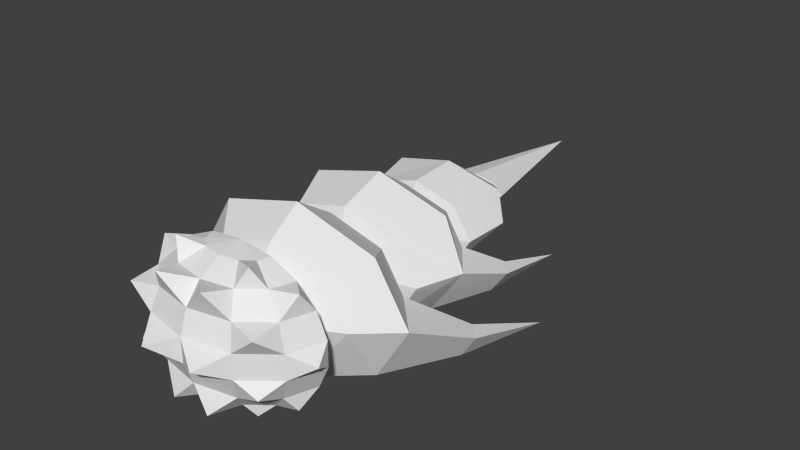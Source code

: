 # Source: 04_animation_backup.blend  (saved by Blender 2.76.0; exported with 4.5.12 LTS)
import bpy
from mathutils import Matrix  # noqa: F401  (used for matrix-valued properties, if any)

bpy.ops.wm.read_factory_settings(use_empty=True)
scene = bpy.context.scene
scene.name = 'Scene'

# ---- collections
col_collection_1 = bpy.data.collections.new('Collection 1'); scene.collection.children.link(col_collection_1)
col_collection_2 = bpy.data.collections.new('Collection 2'); scene.collection.children.link(col_collection_2)
col_collection_2.hide_render = True
col_collection_2.hide_viewport = True
col_collection_3 = bpy.data.collections.new('Collection 3'); scene.collection.children.link(col_collection_3)
col_collection_3.hide_render = True
col_collection_3.hide_viewport = True
col_collection_4 = bpy.data.collections.new('Collection 4'); scene.collection.children.link(col_collection_4)
col_collection_4.hide_render = True
col_collection_4.hide_viewport = True
col_collection_5 = bpy.data.collections.new('Collection 5'); scene.collection.children.link(col_collection_5)
col_collection_5.hide_render = True
col_collection_5.hide_viewport = True
col_collection_11 = bpy.data.collections.new('Collection 11'); scene.collection.children.link(col_collection_11)
col_collection_11.hide_render = True
col_collection_11.hide_viewport = True

# ---- materials (node trees are filled in below, after node groups)
mat_material = bpy.data.materials.new('Material')
mat_material.alpha_threshold = 0.0
mat_material.use_transparent_shadow = False
mat_material.roughness = 0.5
mat_material.line_color = (0.0, 0.0, 0.0, 1.0)
mat_material_003 = bpy.data.materials.new('Material.003')
mat_material_003.alpha_threshold = 0.0
mat_material_003.use_transparent_shadow = False
mat_material_003.roughness = 0.5
mat_material_003.line_color = (0.0, 0.0, 0.0, 1.0)
mat_material_004 = bpy.data.materials.new('Material.004')
mat_material_004.alpha_threshold = 0.0
mat_material_004.use_transparent_shadow = False
mat_material_004.roughness = 0.5
mat_material_004.line_color = (0.0, 0.0, 0.0, 1.0)
mat_material_005 = bpy.data.materials.new('Material.005')
mat_material_005.alpha_threshold = 0.0
mat_material_005.use_transparent_shadow = False
mat_material_005.roughness = 0.5
mat_material_005.line_color = (0.0, 0.0, 0.0, 1.0)
mat_material_006 = bpy.data.materials.new('Material.006')
mat_material_006.alpha_threshold = 0.0
mat_material_006.use_transparent_shadow = False
mat_material_006.roughness = 0.5
mat_material_006.line_color = (0.0, 0.0, 0.0, 1.0)

# ---- material node trees

# ---- world
world_world = bpy.data.worlds.new('World'); scene.world = world_world
world_world.color = (0.05088, 0.05088, 0.05088)
world_world.use_sun_shadow = False
world_world.sun_shadow_jitter_overblur = 0.0
world_world.cycles.sampling_method = 'MANUAL'
world_world.cycles.sample_map_resolution = 256

# ---- meshes
me_cube = bpy.data.meshes.new('Cube')
me_cube.from_pydata([(0.3669, -0.0008578, 1.179), (0.8748, -0.0008578, 0.627), (0.3669, -0.0008578, -1.179), (0.5749, -0.4041, 0.9608), (0.5126, -1.071, 0.2176), (0.5126, -1.071, -0.2181), (6.442e-06, -1.236, 0.2176), (6.442e-06, -0.8073, -0.9614), (6.442e-06, -0.43, -1.179), (-3.221e-05, 1.02, 0.01174), (0.3096, -1.531, -0.0002659), (0.2172, -1.184, -0.9861), (0.6584, -0.0008578, 0.9608), (0.9899, -0.0008578, 0.2176), (0.9899, -0.0008578, -0.2181), (0.8748, -0.0008578, -0.6276), (0.6584, -0.0008578, -0.9614), (0.3225, -0.2154, 1.179), (0.7623, -0.5441, 0.627), (0.862, -0.6186, 0.2176), (0.862, -0.6186, -0.2181), (0.7623, -0.5441, -0.6276), (0.5749, -0.4041, -0.9614), (0.3225, -0.2154, -1.179), (0.2011, -0.3725, 1.179), (0.3469, -0.6993, 0.9608), (0.4551, -0.9418, 0.627), (0.4551, -0.9418, -0.6276), (0.3469, -0.6993, -0.9614), (0.2011, -0.3725, -1.179), (6.442e-06, -0.43, 1.179), (6.442e-06, -0.8073, 0.9608), (6.442e-06, -1.087, 0.627), (6.442e-06, -1.236, -0.2181), (6.442e-06, -1.087, -0.6276), (6.442e-06, -0.0008578, 1.254), (0.2825, -1.194, 1.085), (0.7708, -1.049, 0.5686), (0.4548, -0.5639, 1.301), (0.7491, -0.9913, -0.436), (0.4352, -0.5522, -1.181), (0.8466, -0.264, 0.9873), (1.078, -0.3437, -0.000272), (0.811, -0.3272, -0.9175)], [], [(4, 6, 10), (23, 16, 22), (20, 14, 42), (21, 14, 20), (18, 1, 41), (22, 16, 43), (13, 18, 19), (27, 21, 39), (28, 21, 27), (4, 19, 37), (29, 23, 40), (5, 19, 4), (7, 28, 11), (4, 26, 32), (8, 28, 7), (33, 5, 10), (25, 30, 31), (5, 33, 34), (32, 26, 36), (0, 35, 17), (17, 35, 24), (24, 35, 30), (26, 25, 36), (31, 32, 36), (25, 31, 36), (26, 4, 37), (19, 18, 37), (18, 26, 37), (24, 25, 38), (17, 24, 38), (3, 17, 38), (6, 33, 10), (5, 4, 10), (21, 20, 39), (5, 27, 39), (20, 5, 39), (28, 27, 11), (34, 7, 11), (27, 34, 11), (23, 22, 40), (22, 28, 40), (28, 29, 40), (1, 12, 41), (14, 13, 42), (19, 20, 42), (13, 19, 42), (16, 15, 43), (21, 22, 43), (15, 21, 43), (9, 35, 0), (12, 9, 0), (1, 9, 12), (13, 9, 1), (14, 9, 13), (15, 9, 14), (16, 9, 15), (2, 9, 16), (12, 17, 3), (18, 25, 26), (25, 3, 38), (3, 18, 41), (12, 3, 41), (2, 16, 23), (15, 14, 21), (1, 18, 13), (22, 21, 28), (20, 19, 5), (6, 4, 32), (29, 28, 8), (24, 30, 25), (27, 5, 34), (0, 17, 12), (3, 25, 18)])
_uv = me_cube.uv_layers.new(name='UVMap')
_uv.uv.foreach_set('vector', [0.8646, 0.5331, 0.779, 0.5331, 0.8114, 0.464, 0.2658, 0.7947, 0.3484, 0.774, 0.2878, 0.7263, 0.6223, 0.7731, 0.5019, 0.8117, 0.579, 0.8434, 0.9231, 0.7115, 0.9952, 0.8126, 0.9967, 0.7034, 0.8345, 0.759, 0.8881, 0.8386, 0.8108, 0.8357, 0.8591, 0.4482, 0.8948, 0.3934, 0.899, 0.4509, 0.8475, 0.7335, 0.9056, 0.6544, 0.8475, 0.6472, 0.9393, 0.4294, 0.9927, 0.37, 0.9927, 0.4474, 0.991, 0.539, 0.9262, 0.4791, 0.9262, 0.5589, 0.4216, 0.008419, 0.3895, 0.09175, 0.3535, 0.01147, 0.7998, 0.2827, 0.7678, 0.2575, 0.7622, 0.3302, 0.9949, 0.8357, 0.9144, 0.8922, 0.9925, 0.8953, 0.9085, 0.4743, 0.8918, 0.5296, 0.8394, 0.4692, 0.9068, 0.982, 0.9149, 0.9134, 0.9908, 0.9196, 0.9241, 0.5792, 0.9961, 0.6241, 0.9973, 0.5612, 0.715, 0.2235, 0.6432, 0.2399, 0.7011, 0.2877, 0.9238, 0.6935, 0.9967, 0.65, 0.9238, 0.6306, 0.6499, 0.5073, 0.7237, 0.483, 0.7369, 0.5444, 0.8013, 0.8508, 0.8282, 0.9104, 0.8763, 0.8525, 0.7352, 0.7962, 0.6728, 0.7049, 0.6756, 0.8214, 0.9091, 0.4629, 0.9718, 0.4632, 0.9114, 0.4314, 0.8203, 0.6606, 0.8279, 0.7345, 0.7859, 0.6719, 0.6342, 0.4934, 0.6462, 0.4267, 0.7175, 0.4665, 0.7293, 0.3572, 0.7152, 0.2894, 0.6512, 0.3486, 0.6834, 0.5989, 0.6236, 0.6103, 0.6343, 0.5281, 0.9741, 0.3535, 0.9258, 0.3044, 0.9952, 0.304, 0.7291, 0.453, 0.7956, 0.4671, 0.7568, 0.5381, 0.7851, 0.564, 0.8214, 0.643, 0.7632, 0.6492, 0.8717, 0.404, 0.8056, 0.3954, 0.8382, 0.4465, 0.6599, 0.3751, 0.6445, 0.4026, 0.692, 0.4286, 0.7208, 0.3729, 0.6599, 0.3751, 0.692, 0.4286, 0.7538, 0.249, 0.715, 0.2235, 0.7011, 0.2877, 0.8036, 0.55, 0.879, 0.5514, 0.8397, 0.6378, 0.7398, 0.9908, 0.6602, 0.9891, 0.6935, 0.9131, 0.9224, 0.4041, 0.9213, 0.3353, 0.964, 0.3719, 0.7578, 0.6789, 0.7634, 0.7785, 0.7164, 0.7449, 0.7718, 0.5516, 0.7022, 0.5673, 0.7519, 0.6333, 0.3609, 0.7822, 0.3803, 0.8386, 0.3219, 0.8263, 0.7022, 0.5673, 0.6808, 0.6443, 0.7519, 0.6333, 0.8983, 0.8693, 0.8974, 0.9419, 0.848, 0.9141, 0.7497, 0.6511, 0.7069, 0.718, 0.6869, 0.6622, 0.8046, 0.3685, 0.7998, 0.2827, 0.7622, 0.3302, 0.767, 0.9901, 0.7364, 0.9134, 0.8032, 0.9046, 0.8828, 0.9534, 0.8185, 0.9929, 0.8186, 0.921, 0.6612, 0.8513, 0.6223, 0.7731, 0.579, 0.8434, 0.7807, 0.8073, 0.7836, 0.6981, 0.8286, 0.7535, 0.9101, 0.3069, 0.8862, 0.3655, 0.8525, 0.304, 0.9049, 0.5644, 0.9108, 0.6347, 0.8707, 0.6176, 0.8361, 0.3101, 0.8795, 0.3869, 0.822, 0.3788, 0.2854, 0.8438, 0.1441, 0.8052, 0.1403, 0.8391, 0.1477, 0.8714, 0.2854, 0.8438, 0.1403, 0.8391, 0.1646, 0.9035, 0.2854, 0.8438, 0.1477, 0.8714, 0.1897, 0.9331, 0.2854, 0.8438, 0.1646, 0.9035, 0.2206, 0.9579, 0.2854, 0.8438, 0.1897, 0.9331, 0.2549, 0.976, 0.2854, 0.8438, 0.2206, 0.9579, 0.2899, 0.9856, 0.2854, 0.8438, 0.2549, 0.976, 0.323, 0.9857, 0.2854, 0.8438, 0.2899, 0.9856, 0.7364, 0.9134, 0.7085, 0.8233, 0.7854, 0.8434, 0.7194, 0.4142, 0.8056, 0.3954, 0.7599, 0.3454, 0.8056, 0.3954, 0.7755, 0.4465, 0.8382, 0.4465, 0.9043, 0.7468, 0.8982, 0.8171, 0.8514, 0.7518, 0.741, 0.02356, 0.6803, 0.08342, 0.6739, 0.02022, 0.2981, 0.82, 0.3484, 0.774, 0.2658, 0.7947, 0.9218, 0.8075, 0.9952, 0.8126, 0.9231, 0.7115, 0.9056, 0.7303, 0.9056, 0.6544, 0.8475, 0.7335, 0.991, 0.4797, 0.9262, 0.4791, 0.991, 0.539, 0.9168, 0.8326, 0.9144, 0.8922, 0.9949, 0.8357, 0.9925, 0.989, 0.9068, 0.982, 0.9908, 0.9196, 0.9241, 0.6154, 0.9961, 0.6241, 0.9241, 0.5792, 0.9959, 0.6862, 0.9967, 0.65, 0.9238, 0.6935, 0.6715, 0.5659, 0.6499, 0.5073, 0.7369, 0.5444, 0.6823, 0.8605, 0.7085, 0.8233, 0.7364, 0.9134, 0.7755, 0.4465, 0.8056, 0.3954, 0.7194, 0.4142])
me_cube.materials.append(mat_material)
me_cube.use_remesh_preserve_volume = False
me_cube.use_remesh_preserve_attributes = False
me_cube.use_mirror_vertex_groups = False
me_cube.update()
me_cube_003 = bpy.data.meshes.new('Cube.003')
me_cube_003.from_pydata([(0.0, -0.6008, 0.9856), (0.0, -0.0177, 1.419), (0.6415, -0.6008, 0.6969), (0.9239, -0.0177, 1.003), (0.9076, -0.6008, 0.0), (1.307, -0.0177, 0.0), (0.3797, -0.6323, -1.098), (0.9239, -0.0177, -1.003), (0.6215, 0.7025, -0.6753), (0.0, -0.6008, -1.236), (1.465, 1.26, -0.6187), (1.293, 1.549, -0.6187), (1.311, 1.26, -1.022), (1.19, 1.549, -0.8901), (1.47, 3.064, -1.2), (0.0, -1.358, 0.0), (0.0, 0.7025, 0.955), (0.6215, 0.7025, 0.6753), (0.8794, 0.7025, 0.0), (0.3658, 0.9098, -0.1718), (0.0, 1.075, -0.03252)], [], [(3, 17, 16), (0, 2, 3), (2, 4, 5), (5, 18, 17), (7, 12, 10), (4, 6, 7), (11, 14, 13), (10, 11, 18), (11, 13, 8), (10, 14, 11), (12, 14, 10), (0, 15, 2), (2, 15, 4), (4, 15, 6), (6, 15, 9), (8, 19, 18), (18, 19, 17), (19, 20, 17), (17, 20, 16), (1, 3, 16), (1, 0, 3), (3, 2, 5), (3, 5, 17), (5, 7, 10), (5, 4, 7), (5, 10, 18), (18, 11, 8)])
_uv = me_cube_003.uv_layers.new(name='UVMap')
_uv.uv.foreach_set('vector', [0.5396, 0.1355, 0.5436, 0.02754, 0.646, 0.02364, 0.6231, 0.2526, 0.5222, 0.2249, 0.5396, 0.1355, 0.5222, 0.2249, 0.4187, 0.2186, 0.4048, 0.1214, 0.4048, 0.1214, 0.4441, 0.01148, 0.5436, 0.02754, 0.3002, 0.7138, 0.4572, 0.5712, 0.5095, 0.6178, 0.4187, 0.2186, 0.2636, 0.2867, 0.2644, 0.1719, 0.5579, 0.5907, 0.6374, 0.3334, 0.6065, 0.5843, 0.5095, 0.6178, 0.5579, 0.5907, 0.5471, 0.7739, 0.5579, 0.5907, 0.6065, 0.5843, 0.6486, 0.7429, 0.5095, 0.6178, 0.6374, 0.3334, 0.5579, 0.5907, 0.4572, 0.5712, 0.6374, 0.3334, 0.5095, 0.6178, 0.1386, 0.2745, 0.1718, 0.4413, 0.05546, 0.3229, 0.05546, 0.3229, 0.1718, 0.4413, 0.01215, 0.4154, 0.01215, 0.4154, 0.1718, 0.4413, 0.04461, 0.579, 0.04461, 0.579, 0.1718, 0.4413, 0.08325, 0.6187, 0.5358, 0.9597, 0.4726, 0.9069, 0.4387, 0.9787, 0.4387, 0.9787, 0.4726, 0.9069, 0.351, 0.933, 0.4726, 0.9069, 0.4618, 0.8498, 0.351, 0.933, 0.351, 0.933, 0.4618, 0.8498, 0.3175, 0.846, 0.671, 0.1518, 0.5396, 0.1355, 0.646, 0.02364, 0.671, 0.1518, 0.6231, 0.2526, 0.5396, 0.1355, 0.5396, 0.1355, 0.5222, 0.2249, 0.4048, 0.1214, 0.5396, 0.1355, 0.4048, 0.1214, 0.5436, 0.02754, 0.4258, 0.8285, 0.3002, 0.7138, 0.5095, 0.6178, 0.4048, 0.1214, 0.4187, 0.2186, 0.2644, 0.1719, 0.4258, 0.8285, 0.5095, 0.6178, 0.5471, 0.7739, 0.5471, 0.7739, 0.5579, 0.5907, 0.6486, 0.7429])
me_cube_003.materials.append(mat_material_003)
me_cube_003.use_remesh_preserve_volume = False
me_cube_003.use_remesh_preserve_attributes = False
me_cube_003.use_mirror_vertex_groups = False
me_cube_003.update()
me_cube_004 = bpy.data.meshes.new('Cube.004')
me_cube_004.from_pydata([(0.0, -0.6111, 0.955), (0.0, 0.2163, 1.261), (0.6215, -0.6111, 0.6753), (0.8208, 0.2163, 0.8914), (0.8794, -0.6111, 0.0), (1.042, 0.2163, 5.96e-08), (0.6556, 0.2163, -0.8914), (0.4995, 1.014, -0.5429), (1.175, 1.113, -0.3114), (1.02, 1.435, -0.3114), (0.9966, 1.113, -0.7224), (0.9246, 1.435, -0.5617), (1.045, 2.829, -0.7497), (0.6215, -0.6111, -0.6753), (0.0, 0.9152, 0.7678), (0.4995, 0.9152, 0.5429), (0.7068, 0.9152, 2.98e-08), (0.0, -0.9681, 0.0), (0.2462, 1.064, -0.3477), (0.0, 1.182, -0.3477)], [], [(3, 15, 14), (0, 2, 3), (5, 16, 15), (2, 4, 5), (10, 8, 5), (13, 6, 5), (8, 12, 9), (8, 9, 16), (9, 11, 7), (10, 12, 8), (9, 12, 11), (2, 0, 17), (4, 2, 17), (13, 4, 17), (15, 19, 14), (18, 19, 15), (18, 15, 7), (15, 16, 7), (1, 3, 14), (1, 0, 3), (3, 5, 15), (3, 2, 5), (6, 10, 5), (4, 13, 5), (5, 8, 16), (16, 9, 7)])
_uv = me_cube_004.uv_layers.new(name='UVMap')
_uv.uv.foreach_set('vector', [0.1282, 0.1487, 0.1483, 0.2548, 0.07009, 0.2786, 0.02645, 0.03368, 0.1283, 0.03608, 0.1282, 0.1487, 0.2455, 0.145, 0.2304, 0.2534, 0.1483, 0.2548, 0.1283, 0.03608, 0.2288, 0.02862, 0.2455, 0.145, 0.3607, 0.4853, 0.3073, 0.419, 0.4099, 0.2768, 0.3273, 0.007419, 0.3777, 0.1155, 0.2455, 0.145, 0.3073, 0.419, 0.09301, 0.691, 0.2451, 0.4475, 0.3073, 0.419, 0.2451, 0.4475, 0.271, 0.3186, 0.2451, 0.4475, 0.1915, 0.44, 0.1703, 0.3333, 0.3607, 0.4853, 0.09301, 0.691, 0.3073, 0.419, 0.2451, 0.4475, 0.09301, 0.691, 0.1915, 0.44, 0.01049, 0.7389, 0.05079, 0.6672, 0.1266, 0.7641, 0.02907, 0.8241, 0.01049, 0.7389, 0.1266, 0.7641, 0.09676, 0.8791, 0.02907, 0.8241, 0.1266, 0.7641, 0.6022, 0.339, 0.4927, 0.2449, 0.6461, 0.2781, 0.4873, 0.2818, 0.4927, 0.2449, 0.6022, 0.339, 0.4873, 0.2818, 0.6022, 0.339, 0.4554, 0.3125, 0.6022, 0.339, 0.5243, 0.3545, 0.4554, 0.3125, 0.01232, 0.1647, 0.1282, 0.1487, 0.07009, 0.2786, 0.01232, 0.1647, 0.02645, 0.03368, 0.1282, 0.1487, 0.1282, 0.1487, 0.2455, 0.145, 0.1483, 0.2548, 0.1282, 0.1487, 0.1283, 0.03608, 0.2455, 0.145, 0.5273, 0.4142, 0.3607, 0.4853, 0.4099, 0.2768, 0.2288, 0.02862, 0.3273, 0.007419, 0.2455, 0.145, 0.4099, 0.2768, 0.3073, 0.419, 0.271, 0.3186, 0.271, 0.3186, 0.2451, 0.4475, 0.1703, 0.3333])
me_cube_004.materials.append(mat_material_004)
me_cube_004.use_remesh_preserve_volume = False
me_cube_004.use_remesh_preserve_attributes = False
me_cube_004.use_mirror_vertex_groups = False
me_cube_004.update()
me_cube_005 = bpy.data.meshes.new('Cube.005')
me_cube_005.from_pydata([(0.0, -0.841, 0.7678), (-5.96e-08, 0.0765, 0.8242), (0.4995, -0.841, 0.5429), (0.6412, 0.0765, 0.5828), (0.7068, -0.841, 2.98e-08), (0.7183, 0.0765, 7.451e-08), (0.4105, 0.0765, -0.5828), (0.4995, -0.841, -0.5429), (0.0, 0.8653, 0.288), (0.2644, 0.8653, 0.2036), (0.3421, 0.8653, 1.49e-08), (0.2644, 0.8653, -0.2036), (0.0, -1.084, -0.1693), (0.0, 1.17, 0.0)], [], [(1, 3, 9), (2, 3, 1), (5, 10, 9), (2, 4, 5), (5, 6, 11), (7, 6, 5), (7, 4, 12), (4, 2, 12), (2, 0, 12), (11, 13, 10), (10, 13, 9), (9, 13, 8), (8, 1, 9), (0, 2, 1), (3, 5, 9), (3, 2, 5), (10, 5, 11), (4, 7, 5), (1, 8, 13, 11, 6, 7, 12, 0)])
_uv = me_cube_005.uv_layers.new(name='UVMap')
_uv.uv.foreach_set('vector', [0.8375, 0.00777, 0.8549, 0.1098, 0.7162, 0.1341, 0.9925, 0.1006, 0.8549, 0.1098, 0.8375, 0.00777, 0.8517, 0.19, 0.7165, 0.1705, 0.7162, 0.1341, 0.9925, 0.1006, 0.9915, 0.1969, 0.8517, 0.19, 0.8517, 0.19, 0.8304, 0.2896, 0.7064, 0.2053, 0.984, 0.294, 0.8304, 0.2896, 0.8517, 0.19, 0.1477, 0.9954, 0.06845, 0.9891, 0.1314, 0.9052, 0.06845, 0.9891, 0.01119, 0.9339, 0.1314, 0.9052, 0.01119, 0.9339, 0.007229, 0.8591, 0.1314, 0.9052, 0.5464, 0.9829, 0.5708, 0.8855, 0.5948, 0.9844, 0.5948, 0.9844, 0.5708, 0.8855, 0.6371, 0.9609, 0.6371, 0.9609, 0.5708, 0.8855, 0.662, 0.9045, 0.6994, 0.09036, 0.8375, 0.00777, 0.7162, 0.1341, 0.991, 0.009151, 0.9925, 0.1006, 0.8375, 0.00777, 0.8549, 0.1098, 0.8517, 0.19, 0.7162, 0.1341, 0.8549, 0.1098, 0.9925, 0.1006, 0.8517, 0.19, 0.7165, 0.1705, 0.8517, 0.19, 0.7064, 0.2053, 0.9915, 0.1969, 0.984, 0.294, 0.8517, 0.19, 0.6994, 0.09036, 0.5708, 0.8855, 0.5464, 0.9829, 0.8304, 0.2896, 0.984, 0.294, 0.1314, 0.9052, 0.007229, 0.8591, 0.8375, 0.00777])
me_cube_005.materials.append(mat_material_005)
me_cube_005.use_remesh_preserve_volume = False
me_cube_005.use_remesh_preserve_attributes = False
me_cube_005.use_mirror_vertex_groups = False
me_cube_005.update()
me_cube_006 = bpy.data.meshes.new('Cube.006')
me_cube_006.from_pydata([(0.0, -0.1658, 0.288), (0.0, 2.734, 0.0), (0.2644, -0.1658, 0.2036), (0.3421, -0.1658, 1.49e-08), (0.2644, -0.1658, -0.2036), (0.0, -0.4497, 0.0)], [], [(0, 2, 1), (2, 3, 1), (3, 4, 1), (4, 3, 5), (3, 2, 5), (2, 0, 5)])
_uv = me_cube_006.uv_layers.new(name='UVMap')
_uv.uv.foreach_set('vector', [0.2028, 0.8009, 0.1694, 0.7684, 0.5339, 0.4403, 0.1694, 0.7684, 0.1458, 0.7404, 0.5339, 0.4403, 0.1458, 0.7404, 0.1247, 0.7105, 0.5339, 0.4403, 0.5438, 0.9386, 0.5043, 0.9179, 0.567, 0.852, 0.5043, 0.9179, 0.4816, 0.8795, 0.567, 0.852, 0.4816, 0.8795, 0.4894, 0.8232, 0.567, 0.852])
me_cube_006.materials.append(mat_material_006)
me_cube_006.use_remesh_preserve_volume = False
me_cube_006.use_remesh_preserve_attributes = False
me_cube_006.use_mirror_vertex_groups = False
me_cube_006.update()

# ---- objects
ob_p0 = bpy.data.objects.new('p0', me_cube)
ob_p1 = bpy.data.objects.new('p1', me_cube_003)
ob_p2 = bpy.data.objects.new('p2', me_cube_004)
ob_p3 = bpy.data.objects.new('p3', me_cube_005)
ob_p4 = bpy.data.objects.new('p4', me_cube_006)

# ---- transforms, parenting, visibility, modifiers, constraints
ob_p0.location = (0.0, -2.777, 0.0)
ob_p0.scale = (1.646, 1.0, 1.0)
ob_p0.lock_rotations_4d = False
ob_p0.empty_display_type = 'ARROWS'
ob_p0.lineart.crease_threshold = 0.0
_vg = ob_p0.vertex_groups.new(name='Head')
_vg = ob_p0.vertex_groups.new(name='Body')
_vg = ob_p0.vertex_groups.new(name='p4')
_vg = ob_p0.vertex_groups.new(name='p3')
_vg = ob_p0.vertex_groups.new(name='p2')
_vg = ob_p0.vertex_groups.new(name='p1')
_m = ob_p0.modifiers.new('Mirror', 'MIRROR')
ob_p1.location = (0.0, -1.629, 0.0)
ob_p1.scale = (1.646, 1.0, 1.0)
ob_p1.lock_rotations_4d = False
ob_p1.empty_display_type = 'ARROWS'
ob_p1.lineart.crease_threshold = 0.0
_vg = ob_p1.vertex_groups.new(name='Head')
_vg = ob_p1.vertex_groups.new(name='Body')
_vg = ob_p1.vertex_groups.new(name='p4')
_vg = ob_p1.vertex_groups.new(name='p3')
_vg = ob_p1.vertex_groups.new(name='p2')
_vg = ob_p1.vertex_groups.new(name='p1')
_m = ob_p1.modifiers.new('Mirror', 'MIRROR')
ob_p2.location = (0.0, 0.0, 0.0)
ob_p2.scale = (1.646, 1.0, 1.0)
ob_p2.lock_rotations_4d = False
ob_p2.empty_display_type = 'ARROWS'
ob_p2.lineart.crease_threshold = 0.0
_vg = ob_p2.vertex_groups.new(name='Head')
_vg = ob_p2.vertex_groups.new(name='Body')
_vg = ob_p2.vertex_groups.new(name='p4')
_vg = ob_p2.vertex_groups.new(name='p3')
_vg = ob_p2.vertex_groups.new(name='p2')
_vg = ob_p2.vertex_groups.new(name='p1')
_m = ob_p2.modifiers.new('Mirror', 'MIRROR')
ob_p3.location = (0.0, 1.977, 0.0)
ob_p3.scale = (1.646, 1.0, 1.0)
ob_p3.lock_rotations_4d = False
ob_p3.empty_display_type = 'ARROWS'
ob_p3.lineart.crease_threshold = 0.0
_vg = ob_p3.vertex_groups.new(name='Head')
_vg = ob_p3.vertex_groups.new(name='Body')
_vg = ob_p3.vertex_groups.new(name='p4')
_vg = ob_p3.vertex_groups.new(name='p3')
_vg = ob_p3.vertex_groups.new(name='p2')
_vg = ob_p3.vertex_groups.new(name='p1')
_m = ob_p3.modifiers.new('Mirror', 'MIRROR')
ob_p4.location = (0.0, 3.032, 0.0)
ob_p4.scale = (1.646, 1.0, 1.0)
ob_p4.lock_rotations_4d = False
ob_p4.empty_display_type = 'ARROWS'
ob_p4.lineart.crease_threshold = 0.0
_vg = ob_p4.vertex_groups.new(name='Head')
_vg = ob_p4.vertex_groups.new(name='Body')
_vg = ob_p4.vertex_groups.new(name='p4')
_vg = ob_p4.vertex_groups.new(name='p3')
_vg = ob_p4.vertex_groups.new(name='p2')
_vg = ob_p4.vertex_groups.new(name='p1')
_m = ob_p4.modifiers.new('Mirror', 'MIRROR')

# ---- collection membership
col_collection_1.objects.link(ob_p0)
col_collection_1.objects.link(ob_p1)
col_collection_1.objects.link(ob_p2)
col_collection_1.objects.link(ob_p3)
col_collection_1.objects.link(ob_p4)
col_collection_2.objects.link(ob_p0)
col_collection_3.objects.link(ob_p1)
col_collection_4.objects.link(ob_p2)
col_collection_5.objects.link(ob_p3)
col_collection_11.objects.link(ob_p4)

# ---- scene / render settings (as saved in the file)
scene.frame_start = 0; scene.frame_end = 30; scene.frame_set(0)
scene.render.engine = 'BLENDER_EEVEE_NEXT'
scene.render.resolution_percentage = 50
scene.render.dither_intensity = 0.0
scene.cycles.use_denoising = False
scene.cycles.samples = 10
scene.cycles.sampling_pattern = 'TABULATED_SOBOL'
scene.cycles.light_sampling_threshold = 0.0
scene.cycles.use_adaptive_sampling = False
scene.cycles.use_light_tree = False
scene.cycles.blur_glossy = 0.0
scene.cycles.pixel_filter_type = 'GAUSSIAN'
scene.cycles.sample_clamp_indirect = 0.0
scene.view_settings.view_transform = 'Standard'
bpy.context.view_layer.update()

# ---- added for rendering (the .blend has no active camera and no usable light): camera, sun
cam_auto = bpy.data.cameras.new('AutoCamera')
cam_auto.lens = 50.0
cam_auto.sensor_width = 36.0
cam_auto.clip_end = 1000.0
ob_auto_camera = bpy.data.objects.new('AutoCamera', cam_auto)
scene.collection.objects.link(ob_auto_camera)
ob_auto_camera.location = (10.6282, -12.0247, 8.59394)
ob_auto_camera.rotation_euler = (1.09748, -7.21219e-08, 0.694738)
scene.camera = ob_auto_camera
light_auto_sun = bpy.data.lights.new('AutoSun', 'SUN')
light_auto_sun.energy = 3.0
light_auto_sun.angle = 0.0523599
ob_auto_sun = bpy.data.objects.new('AutoSun', light_auto_sun)
scene.collection.objects.link(ob_auto_sun)
ob_auto_sun.rotation_euler = (0.872665, 0.174533, 0.523599)
bpy.context.view_layer.update()
